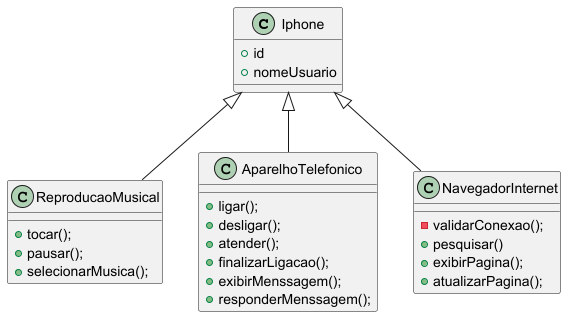

The diagram above was rendered by PlantUML. Its source (embedded in the PNG):
@startuml
class Iphone{
+id
+nomeUsuario
}

class ReproducaoMusical extends Iphone{
+tocar();
+pausar();
+selecionarMusica();
}

class AparelhoTelefonico extends Iphone{
+ligar();
+desligar();
+atender();
+finalizarLigacao();
+exibirMenssagem();
+responderMenssagem();
}

class NavegadorInternet extends Iphone{
-validarConexao();
+pesquisar()
+exibirPagina();
+atualizarPagina();
}
@enduml